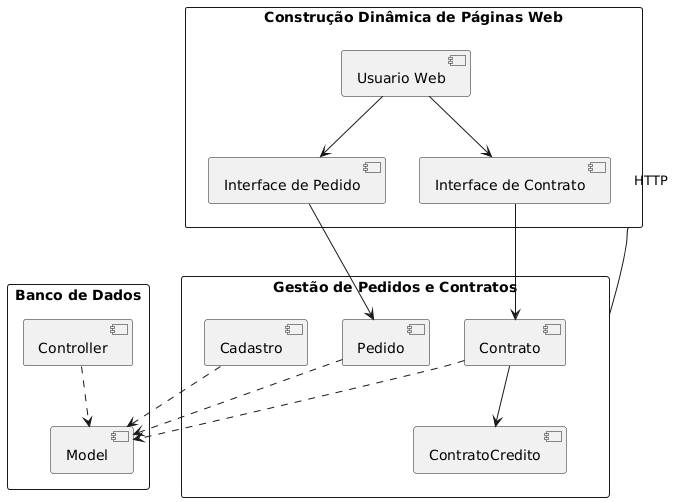

The diagram above was rendered by PlantUML. Its source (embedded in the PNG):
@startuml
skinparam packageStyle rectangle

package "Gestão de Pedidos e Contratos" {
    [Cadastro]
    [Pedido]
    [Contrato]
    [ContratoCredito]
}

package "Construção Dinâmica de Páginas Web" {
    [Usuario Web]
    [Interface de Pedido]
    [Interface de Contrato]
}

package "Banco de Dados" {
    [Model]
    [Controller]
}

[Cadastro] ..> [Model]
[Pedido] ..> [Model]
[Contrato] ..> [Model]

[Controller] ..> [Model]

[Interface de Pedido] --> [Pedido]
[Interface de Contrato] --> [Contrato]
[Contrato] --> [ContratoCredito]

[Usuario Web] --> [Interface de Pedido]
[Usuario Web] --> [Interface de Contrato]

[Gestão de Pedidos e Contratos] -- [Construção Dinâmica de Páginas Web] : HTTP
@enduml